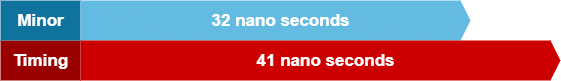

The diagram above was exported from draw.io. Its source (the exported page's mxGraphModel, read from the mxfile embedded in the PNG):
<mxGraphModel dx="2062" dy="776" grid="1" gridSize="10" guides="1" tooltips="1" connect="1" arrows="1" fold="1" page="1" pageScale="1" pageWidth="850" pageHeight="1100" math="0" shadow="0">
  <root>
    <mxCell id="wA18ypQm1pT_3O4ZxgkX-0" />
    <mxCell id="wA18ypQm1pT_3O4ZxgkX-1" parent="wA18ypQm1pT_3O4ZxgkX-0" />
    <mxCell id="wA18ypQm1pT_3O4ZxgkX-6" value="Timing" style="html=1;strokeColor=none;shadow=0;fontSize=17;fontColor=#FFFFFF;align=center;fontStyle=1;rounded=0;fillColor=#990000;" vertex="1" parent="wA18ypQm1pT_3O4ZxgkX-1">
      <mxGeometry x="120" y="280" width="80" height="40" as="geometry" />
    </mxCell>
    <mxCell id="wA18ypQm1pT_3O4ZxgkX-12" value="Minor" style="html=1;fillColor=#10739E;strokeColor=none;shadow=0;fontSize=17;fontColor=#FFFFFF;align=center;fontStyle=1;rounded=0;" vertex="1" parent="wA18ypQm1pT_3O4ZxgkX-1">
      <mxGeometry x="120" y="240" width="80" height="40" as="geometry" />
    </mxCell>
    <mxCell id="wA18ypQm1pT_3O4ZxgkX-13" value="32 nano seconds" style="shape=mxgraph.infographic.ribbonSimple;notch1=0;notch2=10;notch=0;html=1;fillColor=#64BBE2;strokeColor=none;shadow=0;fontSize=17;fontColor=#FFFFFF;align=center;spacingLeft=10;fontStyle=1;" vertex="1" parent="wA18ypQm1pT_3O4ZxgkX-1">
      <mxGeometry x="200" y="240" width="390" height="40" as="geometry" />
    </mxCell>
    <mxCell id="wA18ypQm1pT_3O4ZxgkX-17" value="41 nano seconds" style="shape=mxgraph.infographic.ribbonSimple;notch1=0;notch2=10;notch=0;html=1;strokeColor=none;shadow=0;fontSize=17;fontColor=#FFFFFF;align=center;spacingLeft=10;fontStyle=1;fillColor=#CC0000;" vertex="1" parent="wA18ypQm1pT_3O4ZxgkX-1">
      <mxGeometry x="200" y="280" width="480" height="40" as="geometry" />
    </mxCell>
  </root>
</mxGraphModel>